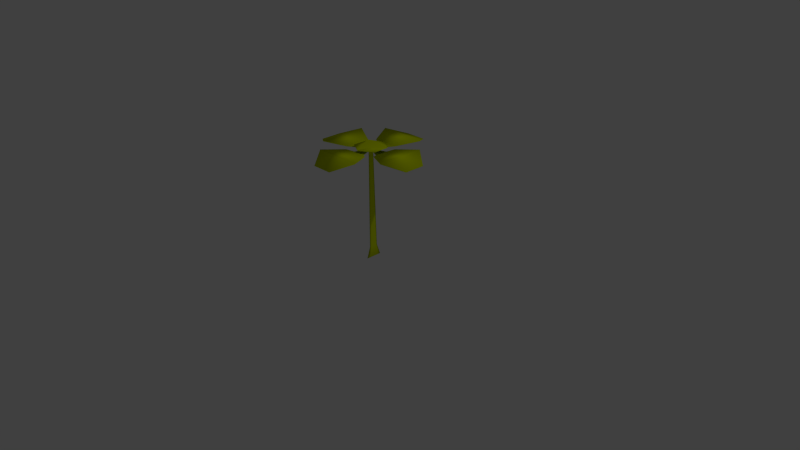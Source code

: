 # Source: smallFlower.blend  (saved by Blender 2.72.0; exported with 4.5.12 LTS)
import bpy
from mathutils import Matrix  # noqa: F401  (used for matrix-valued properties, if any)

bpy.ops.wm.read_factory_settings(use_empty=True)
scene = bpy.context.scene
scene.name = 'Scene'

# ---- collections
col_collection_1 = bpy.data.collections.new('Collection 1'); scene.collection.children.link(col_collection_1)

# ---- materials (node trees are filled in below, after node groups)
mat_material_004 = bpy.data.materials.new('Material.004')
mat_material_004.alpha_threshold = 0.0
mat_material_004.use_transparent_shadow = False
mat_material_004.diffuse_color = (0.6664, 0.8, 0.0, 1.0)
mat_material_004.roughness = 0.5

# ---- material node trees

# ---- world
world_world = bpy.data.worlds.new('World'); scene.world = world_world
world_world.color = (0.05088, 0.05088, 0.05088)
world_world.use_sun_shadow = False
world_world.sun_shadow_jitter_overblur = 0.0
world_world.cycles.sampling_method = 'MANUAL'
world_world.cycles.sample_map_resolution = 256

# ---- cameras
cam_camera = bpy.data.cameras.new('Camera')
cam_camera.clip_end = 100.0
cam_camera.lens = 35.0
cam_camera.sensor_width = 32.0
cam_camera.sensor_height = 18.0
cam_camera.ortho_scale = 7.314
cam_camera.dof.focus_distance = 0.0
cam_camera.dof.aperture_fstop = 128.0

# ---- lights
light_lamp = bpy.data.lights.new('Lamp', 'POINT')
light_lamp.transmission_factor = 0.0
light_lamp.cutoff_distance = 30.0
light_lamp.energy = 100.0
light_lamp.shadow_buffer_clip_start = 1.001
light_lamp.shadow_soft_size = 0.1
light_lamp.shadow_maximum_resolution = 0.006
light_lamp.use_absolute_resolution = True
light_lamp.cycles.use_multiple_importance_sampling = False

# ---- meshes
me_cylinder_002 = bpy.data.meshes.new('Cylinder.002')
me_cylinder_002.from_pydata([(-0.01665, 0.01862, 0.2364), (0.01891, 0.01862, 0.2364), (0.01891, -0.01694, 0.2364), (-0.01665, -0.01694, 0.2364), (-0.01665, 0.01862, 0.2367), (0.01891, 0.01862, 0.2367), (0.01891, -0.01694, 0.2367), (-0.01665, -0.01694, 0.2367), (-0.1891, 0.08356, 0.2334), (-0.1891, -0.08189, 0.2334), (-0.1886, 0.08356, 0.2348), (-0.1886, -0.08189, 0.2348), (-0.2424, 0.1707, 0.242), (-0.2424, -0.1691, 0.242), (-0.2413, 0.1707, 0.2448), (-0.2413, -0.1691, 0.2448), (-0.524, 0.3162, 0.2573), (-0.524, -0.3145, 0.2573), (-0.5273, 0.3162, 0.2623), (-0.5273, -0.3145, 0.2623), (-0.7623, 0.1368, 0.2166), (-0.7623, -0.1352, 0.2166), (-0.7637, 0.1368, 0.2187), (-0.7637, -0.1352, 0.2187), (0.01665, 0.01862, 0.2364), (-0.01891, 0.01862, 0.2364), (-0.01891, -0.01694, 0.2364), (0.01665, -0.01694, 0.2364), (0.01665, 0.01862, 0.2367), (-0.01891, 0.01862, 0.2367), (-0.01891, -0.01694, 0.2367), (0.01665, -0.01694, 0.2367), (0.1891, 0.08356, 0.2334), (0.1891, -0.08189, 0.2334), (0.1886, 0.08356, 0.2348), (0.1886, -0.08189, 0.2348), (0.2424, 0.1707, 0.242), (0.2424, -0.1691, 0.242), (0.2413, 0.1707, 0.2448), (0.2413, -0.1691, 0.2448), (0.524, 0.3162, 0.2573), (0.524, -0.3145, 0.2573), (0.5273, 0.3162, 0.2623), (0.5273, -0.3145, 0.2623), (0.7623, 0.1368, 0.2166), (0.7623, -0.1352, 0.2166), (0.7637, 0.1368, 0.2187), (0.7637, -0.1352, 0.2187), (0.1082, 1.472e-08, -0.4882), (0.03687, 9.401e-09, 0.2342), (0.0541, -0.001331, -0.4882), (0.01844, -0.0004536, 0.2342), (-0.0541, -0.001331, -0.4882), (-0.01844, -0.0004536, 0.2342), (-0.1082, -1.482e-09, -0.4882), (-0.03687, 3.879e-09, 0.2342), (-0.0541, 0.001331, -0.4882), (-0.01844, 0.0004536, 0.2342), (0.0541, 0.001331, -0.4882), (0.01844, 0.0004536, 0.2342), (0.05936, 1.109e-08, -0.414), (0.02968, -0.0007303, -0.414), (-0.02968, -0.0007303, -0.414), (-0.05936, 2.197e-09, -0.414), (-0.02968, 0.0007303, -0.414), (0.02968, 0.0007303, -0.414), (0.2146, 1.907e-08, 0.2539), (0.1073, -0.1858, 0.2539), (-0.1073, -0.1858, 0.2539), (-0.2146, 5.435e-09, 0.2539), (-0.1073, 0.1858, 0.2539), (0.1073, 0.1858, 0.2539), (0.1, 7.806e-09, 0.2635), (0.1073, -0.1858, 0.259), (-0.05, -0.08661, 0.2635), (-0.2146, 3.107e-09, 0.259), (-0.05, 0.08661, 0.2635), (0.1073, 0.1858, 0.259), (-0.01862, -0.01665, 0.2364), (-0.01862, 0.01891, 0.2364), (0.01694, 0.01891, 0.2364), (0.01694, -0.01665, 0.2364), (-0.01862, -0.01665, 0.2367), (-0.01862, 0.01891, 0.2367), (0.01694, 0.01891, 0.2367), (0.01694, -0.01665, 0.2367), (-0.08356, -0.1891, 0.2334), (0.08189, -0.1891, 0.2334), (-0.08356, -0.1886, 0.2348), (0.08189, -0.1886, 0.2348), (-0.1707, -0.2424, 0.242), (0.1691, -0.2424, 0.242), (-0.1707, -0.2413, 0.2448), (0.1691, -0.2413, 0.2448), (-0.3162, -0.524, 0.2573), (0.3145, -0.524, 0.2573), (-0.3162, -0.5273, 0.2623), (0.3145, -0.5273, 0.2623), (-0.1368, -0.7623, 0.2166), (0.1352, -0.7623, 0.2166), (-0.1368, -0.7637, 0.2187), (0.1352, -0.7637, 0.2187), (-0.01862, 0.01665, 0.2364), (-0.01862, -0.01891, 0.2364), (0.01694, -0.01891, 0.2364), (0.01694, 0.01665, 0.2364), (-0.01862, 0.01665, 0.2367), (-0.01862, -0.01891, 0.2367), (0.01694, -0.01891, 0.2367), (0.01694, 0.01665, 0.2367), (-0.08356, 0.1891, 0.2334), (0.08189, 0.1891, 0.2334), (-0.08356, 0.1886, 0.2348), (0.08189, 0.1886, 0.2348), (-0.1707, 0.2424, 0.242), (0.1691, 0.2424, 0.242), (-0.1707, 0.2413, 0.2448), (0.1691, 0.2413, 0.2448), (-0.3162, 0.524, 0.2573), (0.3145, 0.524, 0.2573), (-0.3162, 0.5273, 0.2623), (0.3145, 0.5273, 0.2623), (-0.1368, 0.7623, 0.2166), (0.1352, 0.7623, 0.2166), (-0.1368, 0.7637, 0.2187), (0.1352, 0.7637, 0.2187)], [], [(4, 5, 1, 0), (5, 6, 2, 1), (6, 7, 3, 2), (27, 26, 25, 24, 32, 33), (31, 35, 34, 28, 29, 30), (8, 9, 13, 12), (3, 7, 11, 9), (4, 0, 8, 10), (12, 13, 17, 16), (11, 10, 14, 15), (9, 11, 15, 13), (10, 8, 12, 14), (16, 17, 21, 20), (15, 14, 18, 19), (13, 15, 19, 17), (14, 12, 16, 18), (23, 22, 20, 21), (19, 18, 22, 23), (17, 19, 23, 21), (18, 16, 20, 22), (28, 24, 25, 29), (29, 25, 26, 30), (30, 26, 27, 31), (109, 113, 112, 106, 107, 108), (32, 36, 37, 33), (27, 33, 35, 31), (28, 34, 32, 24), (36, 40, 41, 37), (35, 39, 38, 34), (33, 37, 39, 35), (34, 38, 36, 32), (40, 44, 45, 41), (39, 43, 42, 38), (37, 41, 43, 39), (38, 42, 40, 36), (47, 45, 44, 46), (43, 47, 46, 42), (41, 45, 47, 43), (42, 46, 44, 40), (65, 59, 49, 60), (4, 10, 11, 7, 6, 5), (49, 59, 71, 66), (64, 57, 59, 65), (48, 50, 52, 54, 56, 58), (48, 60, 61, 50), (50, 61, 62, 52), (52, 62, 63, 54), (54, 63, 64, 56), (58, 65, 60, 48), (56, 64, 65, 58), (66, 71, 77, 72), (59, 57, 70, 71), (57, 55, 69, 70), (55, 53, 68, 69), (53, 51, 67, 68), (51, 49, 66, 67), (73, 72, 77, 76, 75, 74), (71, 70, 76, 77), (70, 69, 75, 76), (69, 68, 74, 75), (68, 67, 73, 74), (67, 66, 72, 73), (82, 83, 79, 78), (83, 84, 80, 79), (84, 85, 81, 80), (105, 104, 103, 102, 110, 111), (78, 79, 80, 81, 87, 86), (86, 87, 91, 90), (81, 85, 89, 87), (82, 78, 86, 88), (90, 91, 95, 94), (89, 88, 92, 93), (87, 89, 93, 91), (88, 86, 90, 92), (94, 95, 99, 98), (93, 92, 96, 97), (91, 93, 97, 95), (92, 90, 94, 96), (101, 100, 98, 99), (97, 96, 100, 101), (95, 97, 101, 99), (96, 94, 98, 100), (106, 102, 103, 107), (107, 103, 104, 108), (108, 104, 105, 109), (0, 1, 2, 3, 9, 8), (82, 88, 89, 85, 84, 83), (110, 114, 115, 111), (105, 111, 113, 109), (106, 112, 110, 102), (114, 118, 119, 115), (113, 117, 116, 112), (111, 115, 117, 113), (112, 116, 114, 110), (118, 122, 123, 119), (117, 121, 120, 116), (115, 119, 121, 117), (116, 120, 118, 114), (125, 123, 122, 124), (121, 125, 124, 120), (119, 123, 125, 121), (120, 124, 122, 118), (63, 55, 57, 64), (62, 53, 55, 63), (60, 49, 51, 61), (61, 51, 53, 62)])
me_cylinder_002.polygons.foreach_set('use_smooth', [True] * 106)
_uv = me_cylinder_002.uv_layers.new(name='UVMap')
_uv.uv.foreach_set('vector', [0.587, 0.6665, 0.5891, 0.664, 0.5882, 0.6636, 0.588, 0.665, 0.5891, 0.664, 0.5892, 0.6608, 0.5883, 0.6612, 0.5882, 0.6636, 0.5892, 0.6608, 0.587, 0.6582, 0.5881, 0.6598, 0.5883, 0.6612, 0.3643, 0.8528, 0.365, 0.8654, 0.3647, 0.8661, 0.3643, 0.8669, 0.2956, 0.8928, 0.2956, 0.8269, 0.3647, 0.8529, 0.4003, 0.8195, 0.4133, 0.8799, 0.3649, 0.8658, 0.3647, 0.8661, 0.365, 0.8656, 0.6129, 0.6745, 0.613, 0.6506, 0.6209, 0.6381, 0.6206, 0.6871, 0.5881, 0.6598, 0.587, 0.6582, 0.5097, 0.6271, 0.51, 0.6265, 0.587, 0.6665, 0.588, 0.665, 0.5097, 0.7033, 0.5094, 0.7027, 0.6206, 0.6871, 0.6209, 0.6381, 0.6616, 0.6173, 0.6611, 0.7083, 0.5097, 0.6271, 0.5094, 0.7027, 0.4841, 0.7441, 0.4845, 0.5853, 0.51, 0.6265, 0.5097, 0.6271, 0.4845, 0.5853, 0.4852, 0.5842, 0.5094, 0.7027, 0.5097, 0.7033, 0.4848, 0.7452, 0.4841, 0.7441, 0.6611, 0.7083, 0.6616, 0.6173, 0.6964, 0.6434, 0.6962, 0.6826, 0.4845, 0.5853, 0.4841, 0.7441, 0.3495, 0.8123, 0.3499, 0.5164, 0.4852, 0.5842, 0.4845, 0.5853, 0.3499, 0.5164, 0.3507, 0.5144, 0.4841, 0.7441, 0.4848, 0.7452, 0.3503, 0.8144, 0.3495, 0.8123, 0.2366, 0.6003, 0.2366, 0.7281, 0.2358, 0.7287, 0.2358, 0.5997, 0.3499, 0.5164, 0.3495, 0.8123, 0.2366, 0.7281, 0.2366, 0.6003, 0.3507, 0.5144, 0.3499, 0.5164, 0.2366, 0.6003, 0.2358, 0.5997, 0.3495, 0.8123, 0.3503, 0.8144, 0.2358, 0.7287, 0.2366, 0.7281, 0.3649, 0.8658, 0.3643, 0.8669, 0.3647, 0.8661, 0.3647, 0.8661, 0.3647, 0.8661, 0.3647, 0.8661, 0.365, 0.8654, 0.365, 0.8656, 0.365, 0.8656, 0.365, 0.8654, 0.3643, 0.8528, 0.3647, 0.8529, 0.3517, 0.4472, 0.3953, 0.4181, 0.4022, 0.4895, 0.3494, 0.4584, 0.3491, 0.4586, 0.3494, 0.4583, 0.2956, 0.8928, 0.274, 0.9276, 0.274, 0.7921, 0.2956, 0.8269, 0.3643, 0.8528, 0.3998, 0.8189, 0.4003, 0.8195, 0.3647, 0.8529, 0.3649, 0.8658, 0.4133, 0.8799, 0.4131, 0.8807, 0.3643, 0.8669, 0.274, 0.9276, 0.1617, 0.9855, 0.1617, 0.7341, 0.274, 0.7921, 0.4003, 0.8195, 0.4139, 0.788, 0.4447, 0.9004, 0.4133, 0.8799, 0.3998, 0.8189, 0.4132, 0.7869, 0.4139, 0.788, 0.4003, 0.8195, 0.4133, 0.8799, 0.4447, 0.9004, 0.4448, 0.9018, 0.4131, 0.8807, 0.1617, 0.9855, 0.0653, 0.914, 0.0653, 0.8056, 0.1617, 0.7341, 0.4139, 0.788, 0.4896, 0.7466, 0.541, 0.8886, 0.4447, 0.9004, 0.4132, 0.7869, 0.4887, 0.745, 0.4896, 0.7466, 0.4139, 0.788, 0.4447, 0.9004, 0.541, 0.8886, 0.5411, 0.8905, 0.4448, 0.9018, 0.5653, 0.7656, 0.5663, 0.764, 0.5919, 0.8326, 0.5903, 0.832, 0.4896, 0.7466, 0.5653, 0.7656, 0.5903, 0.832, 0.541, 0.8886, 0.4887, 0.745, 0.5663, 0.764, 0.5653, 0.7656, 0.4896, 0.7466, 0.541, 0.8886, 0.5903, 0.832, 0.5919, 0.8326, 0.5411, 0.8905, 0.9392, 0.3096, 0.8771, 0.523, 0.8657, 0.5199, 0.921, 0.298, 0.587, 0.6665, 0.5094, 0.7027, 0.5097, 0.6271, 0.587, 0.6582, 0.5892, 0.6608, 0.5891, 0.664, 0.9474, 0.8095, 0.8767, 0.8822, 0.8619, 0.8093, 0.8793, 0.7712, 0.8334, 0.2841, 0.8186, 0.5126, 0.8059, 0.5119, 0.8138, 0.2888, 0.8926, 0.1597, 0.8739, 0.1922, 0.8364, 0.1922, 0.8177, 0.1597, 0.8364, 0.1272, 0.8739, 0.1272, 0.9356, 0.2691, 0.921, 0.298, 0.8996, 0.2896, 0.9059, 0.2586, 0.9059, 0.2586, 0.8996, 0.2896, 0.8772, 0.2848, 0.8778, 0.2544, 0.8778, 0.2544, 0.8772, 0.2848, 0.8549, 0.2829, 0.8508, 0.2544, 0.8508, 0.2544, 0.8549, 0.2829, 0.8334, 0.2841, 0.8244, 0.2591, 0.964, 0.2925, 0.9392, 0.3096, 0.921, 0.298, 0.9356, 0.2691, 0.8244, 0.2591, 0.8334, 0.2841, 0.8138, 0.2888, 0.7997, 0.2709, 0.8793, 0.7712, 0.8619, 0.8093, 0.8642, 0.8131, 0.857, 0.7897, 0.8767, 0.8822, 0.7851, 0.8822, 0.838, 0.8305, 0.8619, 0.8093, 0.7851, 0.8822, 0.738, 0.7987, 0.8059, 0.8319, 0.838, 0.8305, 0.738, 0.7987, 0.7947, 0.7248, 0.8133, 0.8007, 0.8059, 0.8319, 0.7947, 0.7248, 0.896, 0.7269, 0.8386, 0.7812, 0.8133, 0.8007, 0.896, 0.7269, 0.9474, 0.8095, 0.8793, 0.7712, 0.8386, 0.7812, 0.8353, 0.7782, 0.857, 0.7897, 0.8642, 0.8131, 0.8373, 0.8287, 0.7824, 0.8513, 0.815, 0.8017, 0.8619, 0.8093, 0.838, 0.8305, 0.8373, 0.8287, 0.8642, 0.8131, 0.838, 0.8305, 0.8059, 0.8319, 0.7824, 0.8513, 0.8373, 0.8287, 0.8059, 0.8319, 0.8133, 0.8007, 0.815, 0.8017, 0.7824, 0.8513, 0.8133, 0.8007, 0.8386, 0.7812, 0.8353, 0.7782, 0.815, 0.8017, 0.8386, 0.7812, 0.8793, 0.7712, 0.857, 0.7897, 0.8353, 0.7782, 0.5528, 0.1659, 0.5549, 0.1633, 0.5539, 0.1629, 0.5538, 0.1643, 0.5549, 0.1633, 0.555, 0.16, 0.5541, 0.1603, 0.5539, 0.1629, 0.555, 0.16, 0.5528, 0.1575, 0.5539, 0.1591, 0.5541, 0.1603, 0.3515, 0.447, 0.3495, 0.4581, 0.3492, 0.4585, 0.3485, 0.4594, 0.2828, 0.4676, 0.2967, 0.4098, 0.5538, 0.1643, 0.5539, 0.1629, 0.5541, 0.1603, 0.5539, 0.1591, 0.5791, 0.1502, 0.5786, 0.1742, 0.5786, 0.1742, 0.5791, 0.1502, 0.5871, 0.1377, 0.5862, 0.187, 0.5539, 0.1591, 0.5528, 0.1575, 0.4752, 0.1213, 0.4755, 0.1207, 0.5528, 0.1659, 0.5538, 0.1643, 0.4758, 0.1975, 0.4755, 0.1969, 0.5862, 0.187, 0.5871, 0.1377, 0.6284, 0.1175, 0.6266, 0.2088, 0.4752, 0.1213, 0.4755, 0.1969, 0.4503, 0.2385, 0.4499, 0.07974, 0.4755, 0.1207, 0.4752, 0.1213, 0.4499, 0.07974, 0.4506, 0.07862, 0.4755, 0.1969, 0.4758, 0.1975, 0.451, 0.2396, 0.4503, 0.2385, 0.6266, 0.2088, 0.6284, 0.1175, 0.6629, 0.1441, 0.6621, 0.1835, 0.4499, 0.07974, 0.4503, 0.2385, 0.316, 0.3073, 0.3153, 0.01155, 0.4506, 0.07862, 0.4499, 0.07974, 0.3153, 0.01155, 0.316, 0.009492, 0.4503, 0.2385, 0.451, 0.2396, 0.3168, 0.3094, 0.316, 0.3073, 0.2025, 0.09584, 0.2025, 0.2236, 0.2017, 0.2242, 0.2017, 0.09525, 0.3153, 0.01155, 0.316, 0.3073, 0.2025, 0.2236, 0.2025, 0.09584, 0.316, 0.009492, 0.3153, 0.01155, 0.2025, 0.09584, 0.2017, 0.09525, 0.316, 0.3073, 0.3168, 0.3094, 0.2017, 0.2242, 0.2025, 0.2236, 0.3494, 0.4584, 0.3485, 0.4594, 0.3492, 0.4585, 0.3491, 0.4586, 0.3491, 0.4586, 0.3492, 0.4585, 0.3495, 0.4581, 0.3494, 0.4583, 0.3494, 0.4583, 0.3495, 0.4581, 0.3515, 0.447, 0.3517, 0.4472, 0.588, 0.665, 0.5882, 0.6636, 0.5883, 0.6612, 0.5881, 0.6598, 0.613, 0.6506, 0.6129, 0.6745, 0.5528, 0.1659, 0.4755, 0.1969, 0.4752, 0.1213, 0.5528, 0.1575, 0.555, 0.16, 0.5549, 0.1633, 0.2828, 0.4676, 0.2567, 0.4935, 0.2852, 0.3749, 0.2967, 0.4098, 0.3515, 0.447, 0.3948, 0.4173, 0.3953, 0.4181, 0.3517, 0.4472, 0.3494, 0.4584, 0.4022, 0.4895, 0.4018, 0.4904, 0.3485, 0.4594, 0.2567, 0.4935, 0.146, 0.5206, 0.199, 0.3004, 0.2852, 0.3749, 0.3953, 0.4181, 0.4151, 0.3844, 0.4358, 0.5186, 0.4022, 0.4895, 0.3948, 0.4173, 0.4144, 0.3831, 0.4151, 0.3844, 0.3953, 0.4181, 0.4022, 0.4895, 0.4358, 0.5186, 0.4356, 0.5203, 0.4018, 0.4904, 0.146, 0.5206, 0.07667, 0.4377, 0.0995, 0.3428, 0.199, 0.3004, 0.4151, 0.3844, 0.5082, 0.3469, 0.5489, 0.5183, 0.4358, 0.5186, 0.4144, 0.3831, 0.5074, 0.3449, 0.5082, 0.3469, 0.4151, 0.3844, 0.4358, 0.5186, 0.5489, 0.5183, 0.5488, 0.5206, 0.4356, 0.5203, 0.5935, 0.3791, 0.5949, 0.3774, 0.6154, 0.4603, 0.6136, 0.4594, 0.5082, 0.3469, 0.5935, 0.3791, 0.6136, 0.4594, 0.5489, 0.5183, 0.5074, 0.3449, 0.5949, 0.3774, 0.5935, 0.3791, 0.5082, 0.3469, 0.5489, 0.5183, 0.6136, 0.4594, 0.6154, 0.4603, 0.5488, 0.5206, 0.8549, 0.2829, 0.8304, 0.5136, 0.8186, 0.5126, 0.8334, 0.2841, 0.8772, 0.2848, 0.8423, 0.5152, 0.8304, 0.5136, 0.8549, 0.2829, 0.921, 0.298, 0.8657, 0.5199, 0.854, 0.5173, 0.8996, 0.2896, 0.8996, 0.2896, 0.854, 0.5173, 0.8423, 0.5152, 0.8772, 0.2848])
me_cylinder_002.materials.append(mat_material_004)
me_cylinder_002.use_remesh_preserve_volume = False
me_cylinder_002.use_remesh_preserve_attributes = False
me_cylinder_002.use_mirror_vertex_groups = False
me_cylinder_002.update()
arm_armature = bpy.data.armatures.new('Armature')  # bones are not reproduced

# ---- objects
ob_armature = bpy.data.objects.new('Armature', arm_armature)
ob_cylinder_002 = bpy.data.objects.new('Cylinder.002', me_cylinder_002)
ob_lamp = bpy.data.objects.new('Lamp', light_lamp)
ob_camera = bpy.data.objects.new('Camera', cam_camera)

# ---- transforms, parenting, visibility, modifiers, constraints
ob_armature.location = (0.0, 0.0, 0.0)
ob_armature.scale = (0.6138, 0.6138, 0.6138)
ob_armature.lineart.crease_threshold = 0.0
ob_cylinder_002.parent = ob_armature
ob_cylinder_002.matrix_parent_inverse = Matrix(((1.629, 0.0, 0.0, 0.0), (0.0, 1.629, 0.0, 0.0), (0.0, 0.0, 1.629, 0.0), (0.0, 0.0, 0.0, 1.0)))
ob_cylinder_002.location = (0.0, 0.0, 0.9665)
ob_cylinder_002.rotation_euler = (0.0, -0.0, 1.571)
ob_cylinder_002.scale = (1.0, 1.0, 2.031)
ob_cylinder_002.lineart.crease_threshold = 0.0
_vg = ob_cylinder_002.vertex_groups.new(name='Bone')
for _i, _w in zip([48, 50, 52, 54, 56, 58, 60, 61, 62, 63, 64, 65], [1.0, 1.0, 1.0, 1.0, 1.0, 1.0, 0.9998, 0.9998, 0.9998, 0.9998, 0.9998, 0.9998]): _vg.add([_i], _w, 'REPLACE')
_vg = ob_cylinder_002.vertex_groups.new(name='Bone.001')
_vg = ob_cylinder_002.vertex_groups.new(name='Bone.002')
for _i, _w in zip([0, 1, 2, 3, 4, 5, 6, 7, 9, 11, 24, 25, 26, 27, 28, 29, 30, 31, 33, 35, 49, 51, 53, 55, 57, 59, 67, 68, 70, 71, 73, 77, 102, 103, 104, 105, 106, 107, 108, 109, 110, 111, 112, 113], [0.1336, 0.2678, 0.3984, 0.5331, 0.1411, 0.2679, 0.3984, 0.5247, 0.00882, 0.0109, 0.1349, 0.2689, 0.3992, 0.5337, 0.1423, 0.2689, 0.3992, 0.5253, 0.006272, 0.008403, 0.7981, 0.7307, 0.7316, 0.7989, 0.9544, 0.9539, 0.09746, 0.1143, 0.1265, 0.1447, 0.08711, 0.1305, 0.9679, 0.9641, 0.9612, 0.9588, 0.9663, 0.9641, 0.9612, 0.9576, 0.0598, 0.06005, 0.06318, 0.06209]): _vg.add([_i], _w, 'REPLACE')
_vg = ob_cylinder_002.vertex_groups.new(name='Bone.003')
for _i, _w in zip([70, 71, 74, 76, 77, 102, 103, 104, 105, 106, 107, 108, 109, 110, 111, 112, 113, 114, 115, 116, 117, 118, 119, 120, 121, 122, 123, 124, 125], [0.8033, 0.7031, 8.997e-05, 0.8975, 0.7047, 0.01211, 0.01934, 0.02506, 0.02961, 0.01515, 0.01936, 0.02507, 0.03197, 0.9097, 0.9081, 0.9055, 0.9059, 0.9044, 0.8999, 0.9019, 0.9016, 0.5198, 0.4874, 0.5403, 0.46, 0.1458, 0.08669, 0.1456, 0.09027]): _vg.add([_i], _w, 'REPLACE')
_vg = ob_cylinder_002.vertex_groups.new(name='Bone.004')
for _i, _w in zip([110, 111, 112, 113, 114, 115, 116, 117, 118, 119, 120, 121, 122, 123, 124, 125], [0.01094, 0.01373, 0.01261, 0.01397, 0.07331, 0.07835, 0.07506, 0.07699, 0.4736, 0.5067, 0.4532, 0.5343, 0.8524, 0.9122, 0.8527, 0.9086]): _vg.add([_i], _w, 'REPLACE')
_vg = ob_cylinder_002.vertex_groups.new(name='Bone.005')
for _i, _w in zip([24, 25, 26, 27, 28, 29, 30, 31, 32, 33, 34, 35, 36, 37, 38, 39, 40, 41, 42, 43, 44, 45, 46, 47, 49, 51, 53, 55, 66, 67, 71, 72, 73, 74, 76, 77], [0.864, 0.7297, 0.5992, 0.4645, 0.8565, 0.7297, 0.5992, 0.4729, 0.9565, 0.9403, 0.9549, 0.9391, 0.9216, 0.9136, 0.9197, 0.9154, 0.5207, 0.5006, 0.5411, 0.4982, 0.1424, 0.1013, 0.1423, 0.1049, 0.09649, 0.0749, 0.04596, 0.0001248, 0.9914, 0.1342, 0.1411, 0.9845, 0.1344, 0.01375, 0.01776, 0.1539]): _vg.add([_i], _w, 'REPLACE')
_vg = ob_cylinder_002.vertex_groups.new(name='Bone.006')
for _i, _w in zip([32, 33, 34, 35, 36, 37, 38, 39, 40, 41, 42, 43, 44, 45, 46, 47], [0.009649, 0.01317, 0.01137, 0.01335, 0.07309, 0.07652, 0.07487, 0.07488, 0.4778, 0.4976, 0.4574, 0.5001, 0.8571, 0.8984, 0.8573, 0.8948]): _vg.add([_i], _w, 'REPLACE')
_vg = ob_cylinder_002.vertex_groups.new(name='Bone.007')
for _i, _w in zip([49, 51, 53, 55, 67, 68, 73, 74, 76, 78, 79, 80, 81, 82, 83, 84, 85, 86, 87, 88, 89, 90, 91, 92, 93, 94, 95, 96, 97, 98, 99, 100, 101], [0.07162, 0.1419, 0.1437, 0.07274, 0.7541, 0.7934, 0.7642, 0.9042, 0.003738, 0.999, 0.9989, 0.9987, 0.9986, 0.999, 0.9989, 0.9987, 0.9986, 0.9752, 0.9802, 0.9744, 0.9801, 0.9322, 0.9584, 0.9305, 0.9592, 0.5194, 0.7563, 0.5418, 0.7561, 0.1345, 0.1528, 0.1342, 0.1572]): _vg.add([_i], _w, 'REPLACE')
_vg = ob_cylinder_002.vertex_groups.new(name='Bone.008')
for _i, _w in zip([88, 90, 91, 92, 93, 94, 95, 96, 97, 98, 99, 100, 101], [0.001148, 0.06784, 0.03325, 0.06955, 0.03164, 0.4806, 0.2437, 0.4582, 0.2439, 0.8655, 0.8472, 0.8658, 0.8428]): _vg.add([_i], _w, 'REPLACE')
_vg = ob_cylinder_002.vertex_groups.new(name='Bone.009')
for _i, _w in zip([0, 1, 2, 3, 4, 5, 6, 7, 8, 9, 10, 11, 12, 13, 14, 15, 16, 17, 18, 19, 20, 21, 22, 23, 51, 53, 55, 68, 69, 70, 74, 75, 76], [0.8655, 0.7312, 0.6005, 0.4657, 0.8581, 0.7311, 0.6005, 0.4741, 0.9626, 0.9505, 0.9611, 0.9495, 0.9283, 0.9471, 0.9264, 0.9481, 0.5221, 0.7517, 0.5442, 0.7516, 0.1519, 0.1436, 0.1517, 0.1486, 0.03069, 0.06408, 0.0896, 0.06049, 0.9808, 0.04563, 0.007762, 0.9883, 0.0079]): _vg.add([_i], _w, 'REPLACE')
_vg = ob_cylinder_002.vertex_groups.new(name='Bone.010')
for _i, _w in zip([12, 13, 14, 15, 16, 17, 18, 19, 20, 21, 22, 23], [0.06676, 0.03407, 0.06848, 0.03243, 0.4764, 0.2452, 0.4544, 0.2454, 0.8477, 0.8559, 0.8479, 0.8508]): _vg.add([_i], _w, 'REPLACE')
_m = ob_cylinder_002.modifiers.new('Armature', 'ARMATURE')
_m.object = ob_armature
ob_lamp.location = (4.076, 1.005, 5.904)
ob_lamp.rotation_euler = (0.6503, 0.05522, 1.866)
ob_lamp.lock_rotations_4d = False
ob_lamp.empty_display_type = 'ARROWS'
ob_lamp.color = (0.0, 0.0, 0.0, 0.0)
ob_lamp.lineart.crease_threshold = 0.0
ob_camera.location = (7.481, -6.508, 5.344)
ob_camera.rotation_euler = (1.109, 0.01082, 0.8149)
ob_camera.lock_rotations_4d = False
ob_camera.empty_display_type = 'ARROWS'
ob_camera.color = (0.0, 0.0, 0.0, 0.0)
ob_camera.display_type = 'WIRE'
ob_camera.lineart.crease_threshold = 0.0

# ---- collection membership
col_collection_1.objects.link(ob_armature)
col_collection_1.objects.link(ob_cylinder_002)
col_collection_1.objects.link(ob_lamp)
col_collection_1.objects.link(ob_camera)

# ---- scene / render settings (as saved in the file)
scene.camera = ob_camera
scene.frame_start = 1; scene.frame_end = 250; scene.frame_set(1)
scene.render.engine = 'BLENDER_EEVEE_NEXT'
scene.render.resolution_percentage = 50
scene.render.dither_intensity = 0.0
scene.cycles.use_denoising = False
scene.cycles.samples = 10
scene.cycles.sampling_pattern = 'TABULATED_SOBOL'
scene.cycles.light_sampling_threshold = 0.0
scene.cycles.use_adaptive_sampling = False
scene.cycles.use_light_tree = False
scene.cycles.blur_glossy = 0.0
scene.cycles.pixel_filter_type = 'GAUSSIAN'
scene.cycles.sample_clamp_indirect = 0.0
scene.view_settings.view_transform = 'Standard'
bpy.context.view_layer.update()
